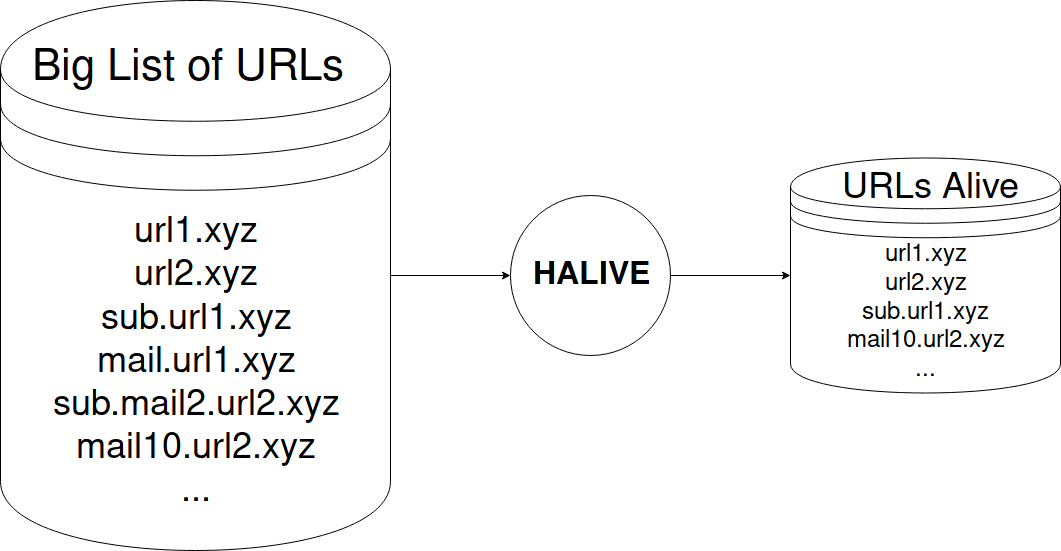

The diagram above was exported from draw.io. Its source (the exported page's mxGraphModel, read from the mxfile embedded in the PNG):
<mxGraphModel dx="2272" dy="787" grid="1" gridSize="10" guides="1" tooltips="1" connect="1" arrows="1" fold="1" page="1" pageScale="1" pageWidth="850" pageHeight="1100" math="0" shadow="0">
  <root>
    <mxCell id="0" />
    <mxCell id="1" parent="0" />
    <mxCell id="FwRJ3t0M5krpEKFByrcX-6" style="edgeStyle=orthogonalEdgeStyle;rounded=0;orthogonalLoop=1;jettySize=auto;html=1;entryX=0;entryY=0.5;entryDx=0;entryDy=0;" edge="1" parent="1" source="FwRJ3t0M5krpEKFByrcX-1" target="FwRJ3t0M5krpEKFByrcX-3">
      <mxGeometry relative="1" as="geometry" />
    </mxCell>
    <mxCell id="FwRJ3t0M5krpEKFByrcX-1" value="&lt;div style=&quot;font-size: 36px&quot;&gt;&lt;font style=&quot;font-size: 36px&quot;&gt;url1.xyz&lt;/font&gt;&lt;/div&gt;&lt;div style=&quot;font-size: 36px&quot;&gt;&lt;font style=&quot;font-size: 36px&quot;&gt;url2.xyz&lt;/font&gt;&lt;/div&gt;&lt;div style=&quot;font-size: 36px&quot;&gt;&lt;font style=&quot;font-size: 36px&quot;&gt;sub.url1.xyz&lt;/font&gt;&lt;/div&gt;&lt;div style=&quot;font-size: 36px&quot;&gt;&lt;font style=&quot;font-size: 36px&quot;&gt;mail.url1.xyz&lt;/font&gt;&lt;/div&gt;&lt;div style=&quot;font-size: 36px&quot;&gt;&lt;font style=&quot;font-size: 36px&quot;&gt;sub.mail2.url2.xyz&lt;/font&gt;&lt;/div&gt;&lt;div style=&quot;font-size: 36px&quot;&gt;&lt;font style=&quot;font-size: 36px&quot;&gt;mail10.url2.xyz&lt;/font&gt;&lt;/div&gt;&lt;div style=&quot;font-size: 36px&quot;&gt;&lt;font style=&quot;font-size: 36px&quot;&gt;...&lt;br&gt;&lt;/font&gt;&lt;/div&gt;" style="shape=datastore;whiteSpace=wrap;html=1;" vertex="1" parent="1">
      <mxGeometry x="-160" y="80" width="390" height="550" as="geometry" />
    </mxCell>
    <mxCell id="FwRJ3t0M5krpEKFByrcX-2" value="&lt;font style=&quot;font-size: 44px&quot;&gt;Big List of URLs&lt;br&gt;&lt;/font&gt;" style="text;html=1;resizable=0;points=[];autosize=1;align=left;verticalAlign=top;spacingTop=-4;" vertex="1" parent="1">
      <mxGeometry x="-130" y="120" width="330" height="20" as="geometry" />
    </mxCell>
    <mxCell id="FwRJ3t0M5krpEKFByrcX-7" style="edgeStyle=orthogonalEdgeStyle;rounded=0;orthogonalLoop=1;jettySize=auto;html=1;entryX=0;entryY=0.5;entryDx=0;entryDy=0;" edge="1" parent="1" source="FwRJ3t0M5krpEKFByrcX-3" target="FwRJ3t0M5krpEKFByrcX-4">
      <mxGeometry relative="1" as="geometry" />
    </mxCell>
    <mxCell id="FwRJ3t0M5krpEKFByrcX-3" value="&lt;font size=&quot;1&quot;&gt;&lt;b&gt;&lt;font style=&quot;font-size: 32px&quot;&gt;HALIVE&lt;/font&gt;&lt;/b&gt;&lt;/font&gt;" style="ellipse;whiteSpace=wrap;html=1;aspect=fixed;" vertex="1" parent="1">
      <mxGeometry x="350" y="275" width="160" height="160" as="geometry" />
    </mxCell>
    <mxCell id="FwRJ3t0M5krpEKFByrcX-4" value="&lt;div style=&quot;font-size: 24px&quot;&gt;&lt;font style=&quot;font-size: 24px&quot;&gt;url1.xyz&lt;/font&gt;&lt;/div&gt;&lt;div style=&quot;font-size: 24px&quot;&gt;&lt;font style=&quot;font-size: 24px&quot;&gt;url2.xyz&lt;/font&gt;&lt;/div&gt;&lt;div style=&quot;font-size: 24px&quot;&gt;&lt;font style=&quot;font-size: 24px&quot;&gt;sub.url1.xyz&lt;/font&gt;&lt;/div&gt;&lt;div style=&quot;font-size: 24px&quot;&gt;&lt;font style=&quot;font-size: 24px&quot;&gt;mail10.url2.xyz&lt;/font&gt;&lt;/div&gt;&lt;div style=&quot;font-size: 24px&quot;&gt;&lt;font style=&quot;font-size: 24px&quot;&gt;...&lt;br&gt;&lt;/font&gt;&lt;/div&gt;" style="shape=datastore;whiteSpace=wrap;html=1;" vertex="1" parent="1">
      <mxGeometry x="630" y="237.5" width="270" height="235" as="geometry" />
    </mxCell>
    <mxCell id="FwRJ3t0M5krpEKFByrcX-13" value="&lt;div style=&quot;font-size: 36px&quot;&gt;&lt;font style=&quot;font-size: 36px&quot;&gt;URLs Alive&lt;/font&gt;&lt;/div&gt;" style="text;html=1;resizable=0;points=[];autosize=1;align=left;verticalAlign=top;spacingTop=-4;" vertex="1" parent="1">
      <mxGeometry x="680" y="245" width="190" height="20" as="geometry" />
    </mxCell>
  </root>
</mxGraphModel>